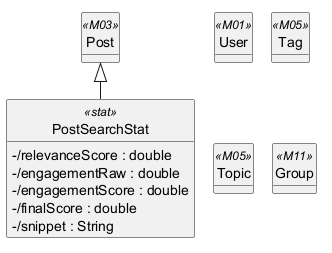

The diagram above was rendered by PlantUML. Its source (embedded in the PNG):
@startuml
!pragma layout smetana
hide circle
hide methods
skinparam classAttributeIconSize 0

class PostSearchStat <<stat>> {
  -/relevanceScore : double
  -/engagementRaw : double
  -/engagementScore : double
  -/finalScore : double
  -/snippet : String
}
class Post <<M03>> {
}
class User <<M01>> {
}
class Tag <<M05>> {
}
class Topic <<M05>> {
}
class Group <<M11>> {
}

Post <|-- PostSearchStat

@enduml